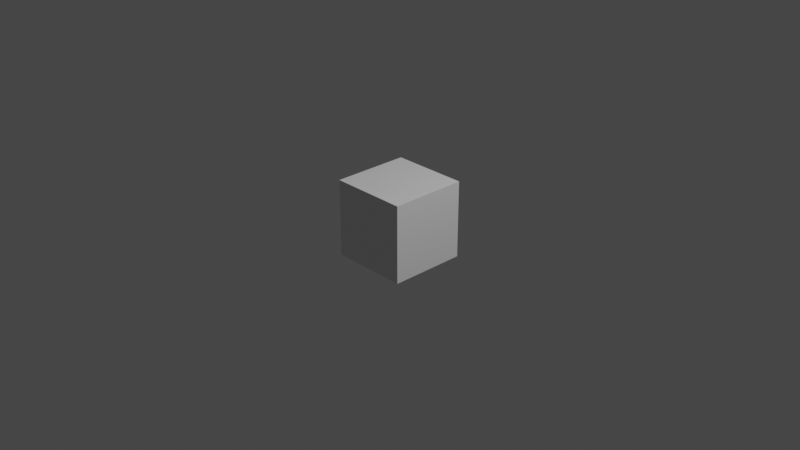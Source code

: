 # Source: santa.blend  (saved by Blender 2.80.75; exported with 4.5.12 LTS)
import bpy
from mathutils import Matrix  # noqa: F401  (used for matrix-valued properties, if any)

bpy.ops.wm.read_factory_settings(use_empty=True)
scene = bpy.context.scene
scene.name = 'Scene'

# ---- collections
col_collection = bpy.data.collections.new('Collection'); scene.collection.children.link(col_collection)

# ---- materials (node trees are filled in below, after node groups)
mat_material = bpy.data.materials.new('Material')
mat_material.alpha_threshold = 0.0
mat_material.use_transparent_shadow = False
mat_material.line_color = (0.0, 0.0, 0.0, 1.0)

# ---- material node trees
mat_material.use_nodes = True; mat_material.node_tree.nodes.clear()
_N = mat_material.node_tree.nodes; _L = mat_material.node_tree.links
n0 = _N.new('ShaderNodeOutputMaterial'); n0.name = 'Material Output'; n0.location = (300, 300)
n1 = _N.new('ShaderNodeBsdfPrincipled'); n1.name = 'Principled BSDF'; n1.location = (10, 300)
n1.distribution = 'GGX'
n1.subsurface_method = 'BURLEY'
n1.inputs[2].default_value = 0.4
n1.inputs[3].default_value = 1.45
n1.inputs[27].default_value = (0.0, 0.0, 0.0, 1.0)
n1.inputs[28].default_value = 1.0
_L.new(n1.outputs[0], n0.inputs[0])
n0.is_active_output = True

# ---- world
world_world = bpy.data.worlds.new('World'); scene.world = world_world
world_world.use_nodes = True; world_world.node_tree.nodes.clear()
_N = world_world.node_tree.nodes; _L = world_world.node_tree.links
n0 = _N.new('ShaderNodeOutputWorld'); n0.name = 'World Output'; n0.location = (300, 300)
n1 = _N.new('ShaderNodeBackground'); n1.name = 'Background'; n1.location = (10, 300)
n1.inputs[0].default_value = (0.05088, 0.05088, 0.05088, 1.0)
_L.new(n1.outputs[0], n0.inputs[0])
n0.is_active_output = True
world_world.color = (0.05088, 0.05088, 0.05088)
world_world.use_sun_shadow = False
world_world.sun_shadow_jitter_overblur = 0.0

# ---- cameras
cam_camera = bpy.data.cameras.new('Camera')
cam_camera.clip_end = 100.0
cam_camera.ortho_scale = 7.314

# ---- lights
light_light = bpy.data.lights.new('Light', 'POINT')
light_light.transmission_factor = 0.0
light_light.energy = 1000.0
light_light.shadow_soft_size = 0.1
light_light.shadow_maximum_resolution = 0.006
light_light.use_absolute_resolution = True

# ---- meshes
me_cube = bpy.data.meshes.new('Cube')
me_cube.from_pydata([(1.0, 1.0, 1.0), (1.0, 1.0, -1.0), (1.0, -1.0, 1.0), (1.0, -1.0, -1.0), (-1.0, 1.0, 1.0), (-1.0, 1.0, -1.0), (-1.0, -1.0, 1.0), (-1.0, -1.0, -1.0)], [], [(0, 4, 6, 2), (3, 2, 6, 7), (7, 6, 4, 5), (5, 1, 3, 7), (1, 0, 2, 3), (5, 4, 0, 1)])
_uv = me_cube.uv_layers.new(name='UVMap')
_uv.uv.foreach_set('vector', [0.375, 0.0, 0.625, 0.0, 0.625, 0.25, 0.375, 0.25, 0.375, 0.25, 0.625, 0.25, 0.625, 0.5, 0.375, 0.5, 0.375, 0.5, 0.625, 0.5, 0.625, 0.75, 0.375, 0.75, 0.375, 0.75, 0.625, 0.75, 0.625, 1.0, 0.375, 1.0, 0.125, 0.5, 0.375, 0.5, 0.375, 0.75, 0.125, 0.75, 0.625, 0.5, 0.875, 0.5, 0.875, 0.75, 0.625, 0.75])
me_cube.materials.append(mat_material)
me_cube.use_remesh_preserve_volume = False
me_cube.use_remesh_preserve_attributes = False
me_cube.use_mirror_vertex_groups = False
me_cube.update()

# ---- objects
ob_cube = bpy.data.objects.new('Cube', me_cube)
ob_light = bpy.data.objects.new('Light', light_light)
ob_camera = bpy.data.objects.new('Camera', cam_camera)
ob_front = bpy.data.objects.new('front', None)
ob_right = bpy.data.objects.new('right', None)

# ---- transforms, parenting, visibility, modifiers, constraints
ob_cube.location = (0.0, 0.0, 0.0)
ob_cube.scale = (0.4211, 0.4211, 0.4211)
ob_cube.lock_rotations_4d = False
ob_cube.empty_display_type = 'ARROWS'
ob_cube.lineart.crease_threshold = 0.0
ob_light.location = (4.076, 1.005, 5.904)
ob_light.rotation_euler = (0.6503, 0.05522, 1.866)
ob_light.lock_rotations_4d = False
ob_light.empty_display_type = 'ARROWS'
ob_light.color = (0.0, 0.0, 0.0, 0.0)
ob_light.lineart.crease_threshold = 0.0
ob_camera.location = (7.359, -6.926, 4.958)
ob_camera.rotation_euler = (1.109, 0.0, 0.8149)
ob_camera.lock_rotations_4d = False
ob_camera.empty_display_type = 'ARROWS'
ob_camera.color = (0.0, 0.0, 0.0, 0.0)
ob_camera.display_type = 'WIRE'
ob_camera.lineart.crease_threshold = 0.0
ob_front.location = (0.0, 0.0, 0.0)
ob_front.rotation_euler = (1.571, -0.0, -0.0)
ob_front.empty_display_type = 'IMAGE'
ob_front.empty_display_size = 5.0
ob_front.empty_image_offset = (-0.2539, -0.68)
ob_front.show_empty_image_perspective = False
ob_front.use_empty_image_alpha = True
ob_front.color = (1.0, 1.0, 1.0, 0.7)
ob_front.lineart.crease_threshold = 0.0
ob_right.location = (-1.252, -0.004974, -0.1699)
ob_right.rotation_euler = (1.571, -0.0, 1.571)
ob_right.empty_display_type = 'IMAGE'
ob_right.empty_display_size = 5.0
ob_right.empty_image_offset = (-0.5942, -0.6476)
ob_right.show_empty_image_perspective = False
ob_right.use_empty_image_alpha = True
ob_right.color = (1.0, 1.0, 1.0, 0.7)
ob_right.lineart.crease_threshold = 0.0

# ---- collection membership
col_collection.objects.link(ob_cube)
col_collection.objects.link(ob_light)
col_collection.objects.link(ob_camera)
col_collection.objects.link(ob_front)
col_collection.objects.link(ob_right)

# ---- scene / render settings (as saved in the file)
scene.camera = ob_camera
scene.frame_start = 1; scene.frame_end = 250; scene.frame_set(1)
scene.render.engine = 'BLENDER_EEVEE_NEXT'
scene.cycles.use_denoising = False
scene.cycles.samples = 128
scene.cycles.sampling_pattern = 'TABULATED_SOBOL'
scene.cycles.use_adaptive_sampling = False
scene.cycles.use_light_tree = False
scene.view_settings.view_transform = 'Filmic'
bpy.context.view_layer.update()
